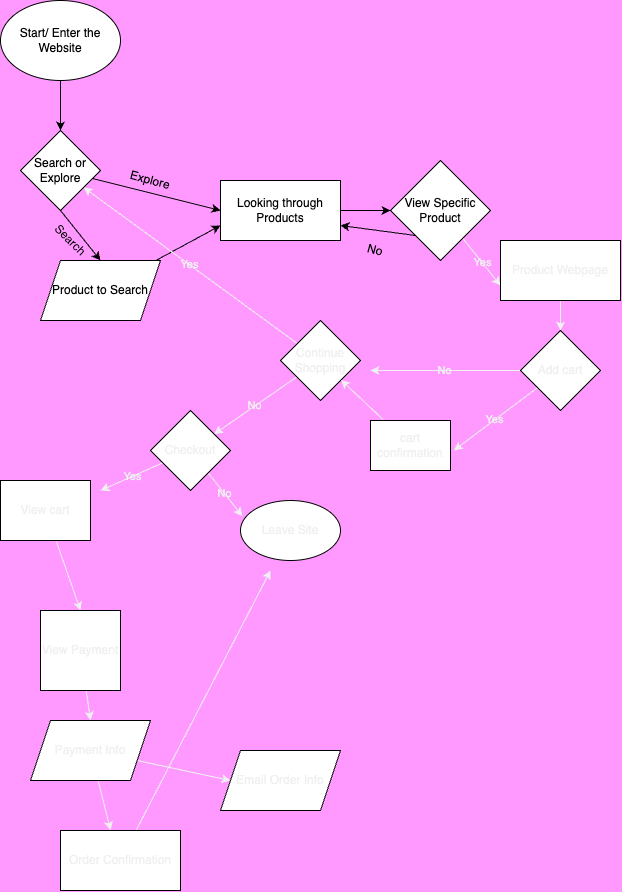

The diagram above was exported from draw.io. Its source (the exported page's mxGraphModel, read from the mxfile embedded in the PNG):
<mxGraphModel dx="1702" dy="829" grid="1" gridSize="10" guides="1" tooltips="1" connect="1" arrows="1" fold="1" page="1" pageScale="1" pageWidth="850" pageHeight="1100" background="#FF99FF" math="0" shadow="1">
  <root>
    <mxCell id="0" />
    <mxCell id="1" parent="0" />
    <mxCell id="5" value="" style="edgeStyle=none;html=1;" edge="1" parent="1" source="3" target="4">
      <mxGeometry relative="1" as="geometry" />
    </mxCell>
    <mxCell id="3" value="Start/ Enter the Website" style="ellipse;whiteSpace=wrap;html=1;" vertex="1" parent="1">
      <mxGeometry x="50" y="20" width="120" height="80" as="geometry" />
    </mxCell>
    <mxCell id="7" style="edgeStyle=none;html=1;entryX=0.5;entryY=0;entryDx=0;entryDy=0;exitX=0.5;exitY=1;exitDx=0;exitDy=0;" edge="1" parent="1" source="4" target="6">
      <mxGeometry relative="1" as="geometry">
        <mxPoint x="120" y="260" as="targetPoint" />
      </mxGeometry>
    </mxCell>
    <mxCell id="10" style="edgeStyle=none;html=1;entryX=0;entryY=0.5;entryDx=0;entryDy=0;" edge="1" parent="1" source="4" target="8">
      <mxGeometry relative="1" as="geometry" />
    </mxCell>
    <mxCell id="4" value="Search or Explore" style="rhombus;whiteSpace=wrap;html=1;" vertex="1" parent="1">
      <mxGeometry x="70" y="150" width="80" height="80" as="geometry" />
    </mxCell>
    <mxCell id="9" style="edgeStyle=none;html=1;entryX=0;entryY=0.75;entryDx=0;entryDy=0;" edge="1" parent="1" source="6" target="8">
      <mxGeometry relative="1" as="geometry" />
    </mxCell>
    <mxCell id="6" value="Product to Search" style="shape=parallelogram;perimeter=parallelogramPerimeter;whiteSpace=wrap;html=1;fixedSize=1;" vertex="1" parent="1">
      <mxGeometry x="90" y="280" width="120" height="60" as="geometry" />
    </mxCell>
    <mxCell id="16" style="edgeStyle=none;html=1;entryX=0;entryY=0.5;entryDx=0;entryDy=0;" edge="1" parent="1" source="8" target="15">
      <mxGeometry relative="1" as="geometry" />
    </mxCell>
    <mxCell id="8" value="Looking through Products" style="rounded=0;whiteSpace=wrap;html=1;" vertex="1" parent="1">
      <mxGeometry x="270" y="200" width="120" height="60" as="geometry" />
    </mxCell>
    <UserObject label="Search" placeholders="1" name="Variable" id="12">
      <mxCell style="text;html=1;strokeColor=none;fillColor=none;align=center;verticalAlign=middle;whiteSpace=wrap;overflow=hidden;rotation=45;" vertex="1" parent="1">
        <mxGeometry x="80" y="250" width="80" height="20" as="geometry" />
      </mxCell>
    </UserObject>
    <UserObject label="Explore" placeholders="1" name="Variable" id="14">
      <mxCell style="text;html=1;strokeColor=none;fillColor=none;align=center;verticalAlign=middle;whiteSpace=wrap;overflow=hidden;rotation=15;" vertex="1" parent="1">
        <mxGeometry x="160" y="190" width="80" height="20" as="geometry" />
      </mxCell>
    </UserObject>
    <mxCell id="17" style="edgeStyle=none;html=1;exitX=0;exitY=1;exitDx=0;exitDy=0;entryX=1;entryY=0.75;entryDx=0;entryDy=0;" edge="1" parent="1" source="15" target="8">
      <mxGeometry relative="1" as="geometry">
        <mxPoint x="393.0769230769231" y="310" as="targetPoint" />
      </mxGeometry>
    </mxCell>
    <mxCell id="30" value="Yes" style="edgeStyle=none;html=1;entryX=0;entryY=0.75;entryDx=0;entryDy=0;labelBackgroundColor=none;strokeColor=#F0F0F0;fontColor=#F0F0F0;" edge="1" parent="1" source="15" target="29">
      <mxGeometry relative="1" as="geometry" />
    </mxCell>
    <mxCell id="15" value="View Specific Product" style="rhombus;whiteSpace=wrap;html=1;" vertex="1" parent="1">
      <mxGeometry x="440" y="180" width="100" height="100" as="geometry" />
    </mxCell>
    <UserObject label="No" placeholders="1" name="Variable" id="19">
      <mxCell style="text;html=1;strokeColor=none;fillColor=none;align=center;verticalAlign=middle;whiteSpace=wrap;overflow=hidden;rotation=15;" vertex="1" parent="1">
        <mxGeometry x="385" y="260" width="80" height="20" as="geometry" />
      </mxCell>
    </UserObject>
    <mxCell id="33" value="" style="edgeStyle=none;html=1;labelBackgroundColor=none;strokeColor=#F0F0F0;fontColor=#F0F0F0;" edge="1" parent="1" source="29" target="31">
      <mxGeometry relative="1" as="geometry" />
    </mxCell>
    <mxCell id="29" value="Product Webpage" style="rounded=0;whiteSpace=wrap;html=1;labelBackgroundColor=none;fontColor=#F0F0F0;fillColor=default;" vertex="1" parent="1">
      <mxGeometry x="550" y="260" width="120" height="60" as="geometry" />
    </mxCell>
    <mxCell id="35" value="No" style="edgeStyle=none;html=1;labelBackgroundColor=none;strokeColor=#F0F0F0;fontColor=#F0F0F0;" edge="1" parent="1" source="31">
      <mxGeometry relative="1" as="geometry">
        <mxPoint x="420" y="390" as="targetPoint" />
      </mxGeometry>
    </mxCell>
    <mxCell id="37" value="Yes" style="edgeStyle=none;html=1;entryX=1.042;entryY=0.598;entryDx=0;entryDy=0;entryPerimeter=0;labelBackgroundColor=none;strokeColor=#F0F0F0;fontColor=#F0F0F0;" edge="1" parent="1" source="31" target="36">
      <mxGeometry relative="1" as="geometry" />
    </mxCell>
    <mxCell id="31" value="&lt;font&gt;Add cart&lt;/font&gt;" style="rhombus;whiteSpace=wrap;html=1;labelBackgroundColor=none;fontColor=#F0F0F0;fillColor=default;" vertex="1" parent="1">
      <mxGeometry x="570" y="350" width="80" height="80" as="geometry" />
    </mxCell>
    <mxCell id="39" value="Yes" style="edgeStyle=none;html=1;labelBackgroundColor=none;strokeColor=#F0F0F0;fontColor=#F0F0F0;" edge="1" parent="1" source="34" target="4">
      <mxGeometry relative="1" as="geometry" />
    </mxCell>
    <mxCell id="41" value="No" style="edgeStyle=none;html=1;labelBackgroundColor=none;strokeColor=#F0F0F0;fontColor=#F0F0F0;" edge="1" parent="1" source="34" target="40">
      <mxGeometry relative="1" as="geometry" />
    </mxCell>
    <mxCell id="34" value="Continue Shopping" style="rhombus;whiteSpace=wrap;html=1;labelBackgroundColor=none;fontColor=#F0F0F0;fillColor=default;" vertex="1" parent="1">
      <mxGeometry x="330" y="340" width="80" height="80" as="geometry" />
    </mxCell>
    <mxCell id="38" style="edgeStyle=none;html=1;labelBackgroundColor=none;strokeColor=#F0F0F0;fontColor=#F0F0F0;" edge="1" parent="1" source="36" target="34">
      <mxGeometry relative="1" as="geometry" />
    </mxCell>
    <mxCell id="36" value="cart confirmation" style="rounded=0;whiteSpace=wrap;html=1;labelBackgroundColor=none;fontColor=#F0F0F0;fillColor=default;" vertex="1" parent="1">
      <mxGeometry x="420" y="440" width="80" height="50" as="geometry" />
    </mxCell>
    <mxCell id="44" value="No" style="edgeStyle=none;html=1;entryX=0.019;entryY=0.262;entryDx=0;entryDy=0;entryPerimeter=0;labelBackgroundColor=none;strokeColor=#F0F0F0;fontColor=#F0F0F0;" edge="1" parent="1" source="40" target="43">
      <mxGeometry relative="1" as="geometry" />
    </mxCell>
    <mxCell id="45" value="Yes" style="edgeStyle=none;html=1;labelBackgroundColor=none;strokeColor=#F0F0F0;fontColor=#F0F0F0;" edge="1" parent="1" source="40">
      <mxGeometry relative="1" as="geometry">
        <mxPoint x="150" y="510" as="targetPoint" />
      </mxGeometry>
    </mxCell>
    <mxCell id="40" value="Checkout" style="rhombus;whiteSpace=wrap;html=1;labelBackgroundColor=none;fontColor=#F0F0F0;fillColor=default;" vertex="1" parent="1">
      <mxGeometry x="200" y="430" width="80" height="80" as="geometry" />
    </mxCell>
    <mxCell id="47" style="edgeStyle=none;html=1;labelBackgroundColor=none;strokeColor=#F0F0F0;fontColor=#F0F0F0;entryX=0.5;entryY=0;entryDx=0;entryDy=0;" edge="1" parent="1" source="42" target="46">
      <mxGeometry relative="1" as="geometry">
        <mxPoint x="120" y="620" as="targetPoint" />
      </mxGeometry>
    </mxCell>
    <mxCell id="42" value="View cart" style="rounded=0;whiteSpace=wrap;html=1;labelBackgroundColor=none;fontColor=#F0F0F0;fillColor=default;" vertex="1" parent="1">
      <mxGeometry x="50" y="500" width="90" height="60" as="geometry" />
    </mxCell>
    <mxCell id="43" value="Leave Site" style="ellipse;whiteSpace=wrap;html=1;labelBackgroundColor=none;fontColor=#F0F0F0;fillColor=default;" vertex="1" parent="1">
      <mxGeometry x="290" y="520" width="100" height="60" as="geometry" />
    </mxCell>
    <mxCell id="49" style="edgeStyle=none;html=1;entryX=0.5;entryY=0;entryDx=0;entryDy=0;labelBackgroundColor=none;strokeColor=#F0F0F0;fontColor=#F0F0F0;" edge="1" parent="1" source="46" target="48">
      <mxGeometry relative="1" as="geometry" />
    </mxCell>
    <mxCell id="46" value="View Payment" style="whiteSpace=wrap;html=1;aspect=fixed;labelBackgroundColor=none;fontColor=#F0F0F0;fillColor=default;" vertex="1" parent="1">
      <mxGeometry x="90" y="630" width="80" height="80" as="geometry" />
    </mxCell>
    <mxCell id="52" style="edgeStyle=none;html=1;entryX=0.418;entryY=-0.003;entryDx=0;entryDy=0;entryPerimeter=0;labelBackgroundColor=none;strokeColor=#F0F0F0;fontColor=#F0F0F0;" edge="1" parent="1" source="48" target="50">
      <mxGeometry relative="1" as="geometry" />
    </mxCell>
    <mxCell id="55" style="edgeStyle=none;html=1;entryX=0;entryY=0.5;entryDx=0;entryDy=0;labelBackgroundColor=none;strokeColor=#F0F0F0;fontColor=#F0F0F0;" edge="1" parent="1" source="48" target="54">
      <mxGeometry relative="1" as="geometry" />
    </mxCell>
    <mxCell id="48" value="Payment Info" style="shape=parallelogram;perimeter=parallelogramPerimeter;whiteSpace=wrap;html=1;fixedSize=1;labelBackgroundColor=none;fontColor=#F0F0F0;fillColor=default;" vertex="1" parent="1">
      <mxGeometry x="80" y="740" width="120" height="60" as="geometry" />
    </mxCell>
    <mxCell id="53" style="edgeStyle=none;html=1;labelBackgroundColor=none;strokeColor=#F0F0F0;fontColor=#F0F0F0;" edge="1" parent="1" source="50">
      <mxGeometry relative="1" as="geometry">
        <mxPoint x="320" y="590" as="targetPoint" />
      </mxGeometry>
    </mxCell>
    <mxCell id="50" value="Order Confirmation" style="rounded=0;whiteSpace=wrap;html=1;labelBackgroundColor=none;fontColor=#F0F0F0;fillColor=default;" vertex="1" parent="1">
      <mxGeometry x="110" y="850" width="120" height="60" as="geometry" />
    </mxCell>
    <mxCell id="54" value="Email Order Info" style="shape=parallelogram;perimeter=parallelogramPerimeter;whiteSpace=wrap;html=1;fixedSize=1;labelBackgroundColor=none;fontColor=#F0F0F0;fillColor=default;" vertex="1" parent="1">
      <mxGeometry x="270" y="770" width="120" height="60" as="geometry" />
    </mxCell>
  </root>
</mxGraphModel>